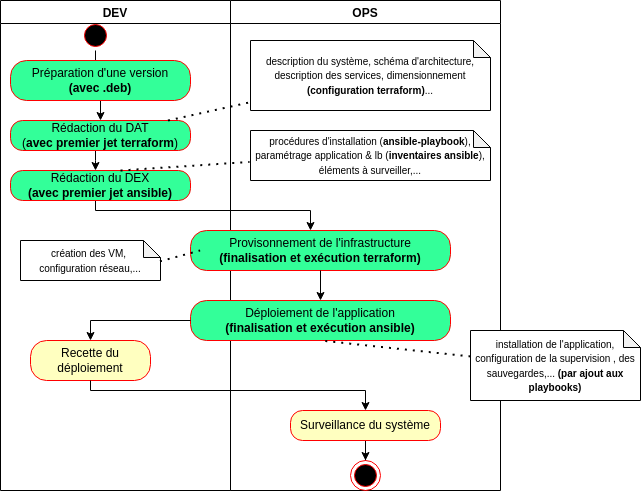

The diagram above was exported from draw.io. Its source (the exported page's mxGraphModel, read from the mxfile embedded in the PNG):
<mxGraphModel dx="1125" dy="732" grid="1" gridSize="10" guides="1" tooltips="1" connect="1" arrows="1" fold="1" page="1" pageScale="1" pageWidth="850" pageHeight="1100" math="0" shadow="0">
  <root>
    <mxCell id="0" />
    <mxCell id="1" parent="0" />
    <mxCell id="8Ss2L7T0trbJRoCXWH6v-12" style="edgeStyle=orthogonalEdgeStyle;rounded=0;orthogonalLoop=1;jettySize=auto;html=1;" parent="1" source="8Ss2L7T0trbJRoCXWH6v-5" target="8Ss2L7T0trbJRoCXWH6v-7" edge="1">
      <mxGeometry relative="1" as="geometry">
        <mxPoint x="350" y="269.9999999999999" as="targetPoint" />
        <Array as="points">
          <mxPoint x="175" y="250" />
          <mxPoint x="390" y="250" />
        </Array>
      </mxGeometry>
    </mxCell>
    <mxCell id="8Ss2L7T0trbJRoCXWH6v-19" value="DEV" style="swimlane;" parent="1" vertex="1">
      <mxGeometry x="80" y="40" width="230" height="490" as="geometry" />
    </mxCell>
    <mxCell id="8Ss2L7T0trbJRoCXWH6v-14" value="Recette du déploiement" style="rounded=1;whiteSpace=wrap;html=1;arcSize=40;fontColor=#000000;fillColor=#ffffc0;strokeColor=#ff0000;" parent="8Ss2L7T0trbJRoCXWH6v-19" vertex="1">
      <mxGeometry x="30" y="340" width="120" height="40" as="geometry" />
    </mxCell>
    <mxCell id="5GKNZKFbYL_AoOiom9SA-2" style="edgeStyle=orthogonalEdgeStyle;rounded=0;orthogonalLoop=1;jettySize=auto;html=1;" parent="8Ss2L7T0trbJRoCXWH6v-19" source="8Ss2L7T0trbJRoCXWH6v-1" target="8Ss2L7T0trbJRoCXWH6v-3" edge="1">
      <mxGeometry relative="1" as="geometry" />
    </mxCell>
    <mxCell id="8Ss2L7T0trbJRoCXWH6v-1" value="" style="ellipse;html=1;shape=startState;fillColor=#000000;strokeColor=#ff0000;" parent="8Ss2L7T0trbJRoCXWH6v-19" vertex="1">
      <mxGeometry x="80" y="20" width="30" height="30" as="geometry" />
    </mxCell>
    <mxCell id="5GKNZKFbYL_AoOiom9SA-3" style="edgeStyle=orthogonalEdgeStyle;rounded=0;orthogonalLoop=1;jettySize=auto;html=1;" parent="8Ss2L7T0trbJRoCXWH6v-19" source="8Ss2L7T0trbJRoCXWH6v-3" target="5GKNZKFbYL_AoOiom9SA-1" edge="1">
      <mxGeometry relative="1" as="geometry">
        <Array as="points">
          <mxPoint x="95" y="130" />
          <mxPoint x="95" y="130" />
        </Array>
      </mxGeometry>
    </mxCell>
    <mxCell id="8Ss2L7T0trbJRoCXWH6v-3" value="Préparation d'une version&lt;br&gt;&lt;b&gt;(avec .deb)&lt;/b&gt;" style="rounded=1;whiteSpace=wrap;html=1;arcSize=40;fontColor=#000000;fillColor=#33FF99;strokeColor=#ff0000;" parent="8Ss2L7T0trbJRoCXWH6v-19" vertex="1">
      <mxGeometry x="10" y="60" width="180" height="40" as="geometry" />
    </mxCell>
    <mxCell id="8Ss2L7T0trbJRoCXWH6v-5" value="Rédaction du DEX&lt;br&gt;&lt;b&gt;(avec premier jet ansible)&lt;/b&gt;" style="rounded=1;whiteSpace=wrap;html=1;arcSize=40;fontColor=#000000;fillColor=#33FF99;strokeColor=#ff0000;" parent="8Ss2L7T0trbJRoCXWH6v-19" vertex="1">
      <mxGeometry x="10" y="170" width="180" height="30" as="geometry" />
    </mxCell>
    <mxCell id="52RrZ7wornm6dwxgtTQ1-4" style="edgeStyle=orthogonalEdgeStyle;rounded=0;orthogonalLoop=1;jettySize=auto;html=1;" edge="1" parent="8Ss2L7T0trbJRoCXWH6v-19" source="5GKNZKFbYL_AoOiom9SA-1" target="8Ss2L7T0trbJRoCXWH6v-5">
      <mxGeometry relative="1" as="geometry">
        <Array as="points">
          <mxPoint x="95" y="160" />
          <mxPoint x="95" y="160" />
        </Array>
      </mxGeometry>
    </mxCell>
    <mxCell id="5GKNZKFbYL_AoOiom9SA-1" value="Rédaction du DAT&lt;br&gt;(&lt;b&gt;avec premier jet terraform&lt;/b&gt;)" style="rounded=1;whiteSpace=wrap;html=1;arcSize=40;fontColor=#000000;fillColor=#33FF99;strokeColor=#ff0000;" parent="8Ss2L7T0trbJRoCXWH6v-19" vertex="1">
      <mxGeometry x="10" y="120" width="180" height="30" as="geometry" />
    </mxCell>
    <mxCell id="5GKNZKFbYL_AoOiom9SA-11" value="&lt;font style=&quot;font-size: 10px&quot;&gt;création des VM, &lt;br&gt;configuration réseau,...&lt;br&gt;&lt;/font&gt;" style="shape=note;whiteSpace=wrap;html=1;backgroundOutline=1;darkOpacity=0.05;size=17;" parent="8Ss2L7T0trbJRoCXWH6v-19" vertex="1">
      <mxGeometry x="20" y="240" width="140" height="40" as="geometry" />
    </mxCell>
    <mxCell id="8Ss2L7T0trbJRoCXWH6v-21" value="OPS" style="swimlane;" parent="1" vertex="1">
      <mxGeometry x="310" y="40" width="270" height="490" as="geometry" />
    </mxCell>
    <mxCell id="8Ss2L7T0trbJRoCXWH6v-7" value="Provisonnement de l'infrastructure&lt;br&gt;&lt;b&gt;(finalisation et exécution terraform)&lt;/b&gt;" style="rounded=1;whiteSpace=wrap;html=1;arcSize=40;fontColor=#000000;fillColor=#33FF99;strokeColor=#ff0000;" parent="8Ss2L7T0trbJRoCXWH6v-21" vertex="1">
      <mxGeometry x="-40" y="230" width="260" height="40" as="geometry" />
    </mxCell>
    <mxCell id="8Ss2L7T0trbJRoCXWH6v-9" value="Déploiement de l'application&lt;br&gt;&lt;b&gt;(finalisation et exécution ansible)&lt;/b&gt;" style="rounded=1;whiteSpace=wrap;html=1;arcSize=40;fontColor=#000000;fillColor=#33FF99;strokeColor=#ff0000;" parent="8Ss2L7T0trbJRoCXWH6v-21" vertex="1">
      <mxGeometry x="-40" y="300" width="260" height="40" as="geometry" />
    </mxCell>
    <mxCell id="8Ss2L7T0trbJRoCXWH6v-10" style="edgeStyle=orthogonalEdgeStyle;rounded=0;orthogonalLoop=1;jettySize=auto;html=1;" parent="8Ss2L7T0trbJRoCXWH6v-21" source="8Ss2L7T0trbJRoCXWH6v-7" target="8Ss2L7T0trbJRoCXWH6v-9" edge="1">
      <mxGeometry relative="1" as="geometry">
        <Array as="points">
          <mxPoint x="115" y="320" />
          <mxPoint x="115" y="320" />
        </Array>
      </mxGeometry>
    </mxCell>
    <mxCell id="5GKNZKFbYL_AoOiom9SA-7" value="&lt;font style=&quot;font-size: 10px&quot;&gt;description du système, schéma d'architecture, description des services, dimensionnement &lt;b&gt;(configuration terraform)&lt;/b&gt;...&lt;br&gt;&lt;/font&gt;" style="shape=note;whiteSpace=wrap;html=1;backgroundOutline=1;darkOpacity=0.05;size=17;" parent="8Ss2L7T0trbJRoCXWH6v-21" vertex="1">
      <mxGeometry x="20" y="40" width="240" height="70" as="geometry" />
    </mxCell>
    <mxCell id="5GKNZKFbYL_AoOiom9SA-9" value="&lt;font style=&quot;font-size: 10px&quot;&gt;procédures d'installation (&lt;b&gt;ansible-playbook&lt;/b&gt;), paramétrage application &amp;amp; lb (&lt;b&gt;inventaires ansible&lt;/b&gt;),&lt;br&gt;éléments à surveiller,...&lt;br&gt;&lt;/font&gt;" style="shape=note;whiteSpace=wrap;html=1;backgroundOutline=1;darkOpacity=0.05;size=17;" parent="8Ss2L7T0trbJRoCXWH6v-21" vertex="1">
      <mxGeometry x="20" y="130" width="240" height="50" as="geometry" />
    </mxCell>
    <mxCell id="5GKNZKFbYL_AoOiom9SA-19" style="edgeStyle=orthogonalEdgeStyle;rounded=0;orthogonalLoop=1;jettySize=auto;html=1;fontSize=10;" parent="8Ss2L7T0trbJRoCXWH6v-21" source="5GKNZKFbYL_AoOiom9SA-16" target="8Ss2L7T0trbJRoCXWH6v-23" edge="1">
      <mxGeometry relative="1" as="geometry" />
    </mxCell>
    <mxCell id="5GKNZKFbYL_AoOiom9SA-16" value="Surveillance du système" style="rounded=1;whiteSpace=wrap;html=1;arcSize=40;fontColor=#000000;fillColor=#ffffc0;strokeColor=#ff0000;" parent="8Ss2L7T0trbJRoCXWH6v-21" vertex="1">
      <mxGeometry x="60" y="410" width="150" height="30" as="geometry" />
    </mxCell>
    <mxCell id="8Ss2L7T0trbJRoCXWH6v-23" value="" style="ellipse;html=1;shape=endState;fillColor=#000000;strokeColor=#ff0000;" parent="8Ss2L7T0trbJRoCXWH6v-21" vertex="1">
      <mxGeometry x="120" y="460" width="30" height="30" as="geometry" />
    </mxCell>
    <mxCell id="8Ss2L7T0trbJRoCXWH6v-15" style="edgeStyle=orthogonalEdgeStyle;rounded=0;orthogonalLoop=1;jettySize=auto;html=1;" parent="1" source="8Ss2L7T0trbJRoCXWH6v-9" target="8Ss2L7T0trbJRoCXWH6v-14" edge="1">
      <mxGeometry relative="1" as="geometry">
        <Array as="points">
          <mxPoint x="170" y="360" />
        </Array>
      </mxGeometry>
    </mxCell>
    <mxCell id="5GKNZKFbYL_AoOiom9SA-8" value="" style="endArrow=none;dashed=1;html=1;dashPattern=1 3;strokeWidth=2;rounded=0;fontSize=10;" parent="1" source="5GKNZKFbYL_AoOiom9SA-1" target="5GKNZKFbYL_AoOiom9SA-7" edge="1">
      <mxGeometry width="50" height="50" relative="1" as="geometry">
        <mxPoint x="200" y="210" as="sourcePoint" />
        <mxPoint x="250" y="160" as="targetPoint" />
      </mxGeometry>
    </mxCell>
    <mxCell id="5GKNZKFbYL_AoOiom9SA-10" value="" style="endArrow=none;dashed=1;html=1;dashPattern=1 3;strokeWidth=2;rounded=0;fontSize=10;entryX=-0.004;entryY=0.629;entryDx=0;entryDy=0;entryPerimeter=0;" parent="1" target="5GKNZKFbYL_AoOiom9SA-9" edge="1">
      <mxGeometry width="50" height="50" relative="1" as="geometry">
        <mxPoint x="200" y="210" as="sourcePoint" />
        <mxPoint x="250" y="160" as="targetPoint" />
      </mxGeometry>
    </mxCell>
    <mxCell id="5GKNZKFbYL_AoOiom9SA-12" value="" style="endArrow=none;dashed=1;html=1;dashPattern=1 3;strokeWidth=2;rounded=0;fontSize=10;entryX=0.037;entryY=0.5;entryDx=0;entryDy=0;entryPerimeter=0;exitX=0.996;exitY=0.521;exitDx=0;exitDy=0;exitPerimeter=0;" parent="1" source="5GKNZKFbYL_AoOiom9SA-11" target="8Ss2L7T0trbJRoCXWH6v-7" edge="1">
      <mxGeometry width="50" height="50" relative="1" as="geometry">
        <mxPoint x="200" y="300" as="sourcePoint" />
        <mxPoint x="250" y="250" as="targetPoint" />
      </mxGeometry>
    </mxCell>
    <mxCell id="5GKNZKFbYL_AoOiom9SA-13" value="&lt;font style=&quot;font-size: 10px&quot;&gt;installation de l'application,&lt;br&gt;configuration de la supervision , des sauvegardes,...&amp;nbsp;&lt;b&gt;(par ajout aux playbooks)&lt;/b&gt;&lt;br&gt;&lt;/font&gt;" style="shape=note;whiteSpace=wrap;html=1;backgroundOutline=1;darkOpacity=0.05;size=17;" parent="1" vertex="1">
      <mxGeometry x="550" y="370" width="170" height="70" as="geometry" />
    </mxCell>
    <mxCell id="5GKNZKFbYL_AoOiom9SA-14" value="" style="endArrow=none;dashed=1;html=1;dashPattern=1 3;strokeWidth=2;rounded=0;fontSize=10;entryX=0.5;entryY=1;entryDx=0;entryDy=0;" parent="1" source="5GKNZKFbYL_AoOiom9SA-13" target="8Ss2L7T0trbJRoCXWH6v-9" edge="1">
      <mxGeometry width="50" height="50" relative="1" as="geometry">
        <mxPoint x="220" y="370" as="sourcePoint" />
        <mxPoint x="270" y="320" as="targetPoint" />
      </mxGeometry>
    </mxCell>
    <mxCell id="5GKNZKFbYL_AoOiom9SA-18" style="edgeStyle=orthogonalEdgeStyle;rounded=0;orthogonalLoop=1;jettySize=auto;html=1;entryX=0.5;entryY=0;entryDx=0;entryDy=0;fontSize=10;" parent="1" source="8Ss2L7T0trbJRoCXWH6v-14" target="5GKNZKFbYL_AoOiom9SA-16" edge="1">
      <mxGeometry relative="1" as="geometry">
        <Array as="points">
          <mxPoint x="170" y="430" />
          <mxPoint x="445" y="430" />
        </Array>
      </mxGeometry>
    </mxCell>
  </root>
</mxGraphModel>